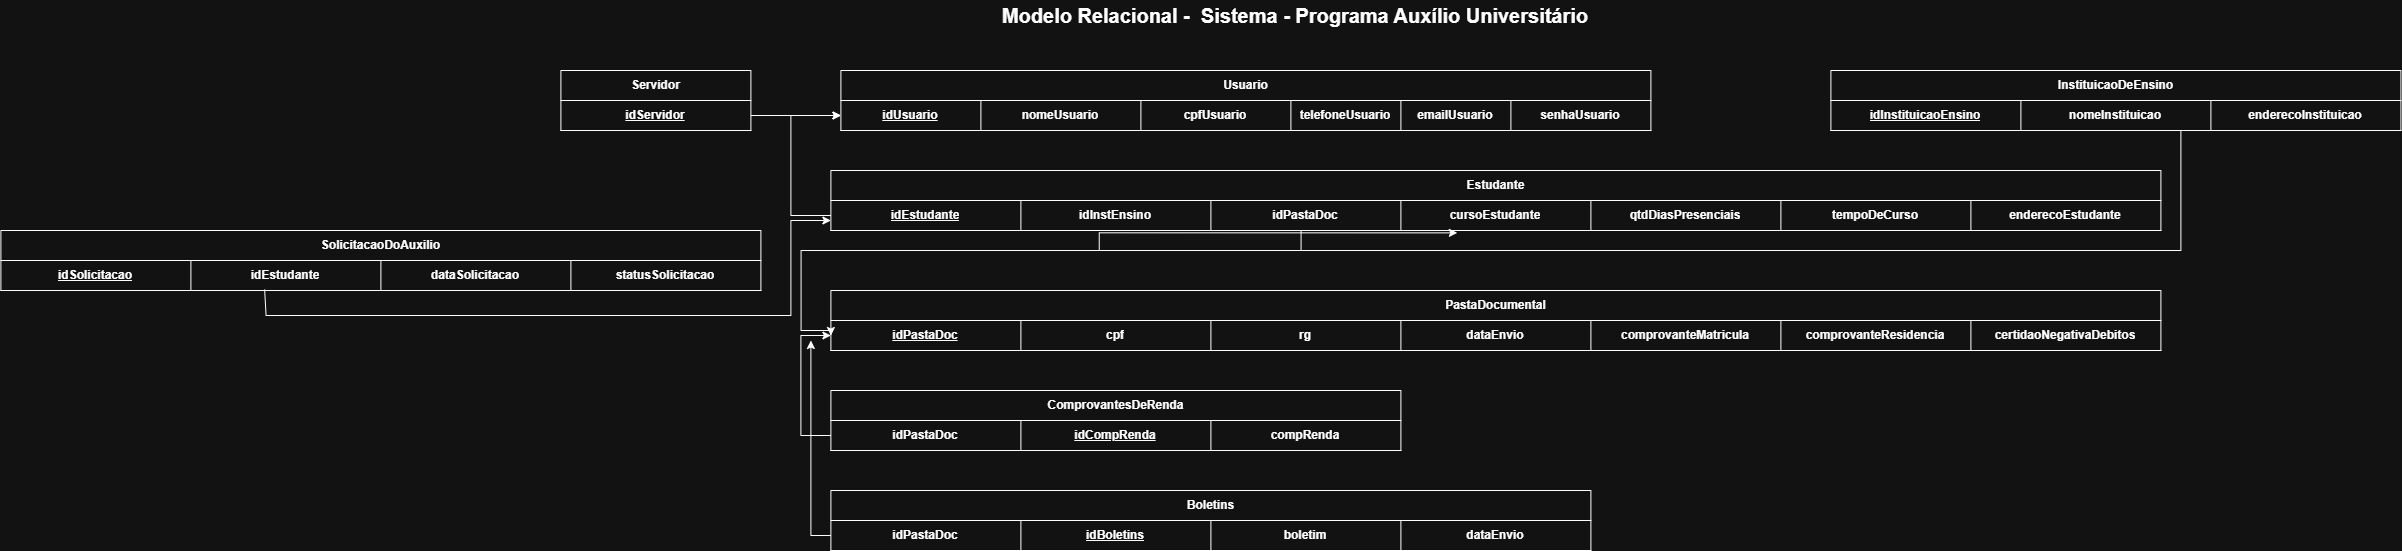

The diagram above was exported from draw.io. Its source (the exported page's mxGraphModel, read from the mxfile embedded in the PNG):
<mxGraphModel dx="3371" dy="2106" grid="1" gridSize="10" guides="1" tooltips="1" connect="1" arrows="1" fold="1" page="1" pageScale="1" pageWidth="827" pageHeight="1169" math="0" shadow="0">
  <root>
    <mxCell id="0" />
    <mxCell id="1" parent="0" />
    <mxCell id="2dDkQ56L4TaUCJ3iBkNh-1" parent="1" style="shape=table;startSize=30;container=1;collapsible=1;childLayout=tableLayout;fixedRows=1;rowLines=0;fontStyle=1;align=center;resizeLast=1;html=1;" value="Estudante" vertex="1">
      <mxGeometry height="60" width="1330" x="-50" y="140" as="geometry" />
    </mxCell>
    <mxCell id="2dDkQ56L4TaUCJ3iBkNh-2" parent="2dDkQ56L4TaUCJ3iBkNh-1" style="shape=tableRow;horizontal=0;startSize=0;swimlaneHead=0;swimlaneBody=0;fillColor=none;collapsible=0;dropTarget=0;points=[[0,0.5],[1,0.5]];portConstraint=eastwest;top=0;left=0;right=0;bottom=1;" value="" vertex="1">
      <mxGeometry height="30" width="1330" y="30" as="geometry" />
    </mxCell>
    <mxCell id="2dDkQ56L4TaUCJ3iBkNh-3" parent="2dDkQ56L4TaUCJ3iBkNh-2" style="shape=partialRectangle;connectable=0;fillColor=none;top=0;left=0;bottom=0;right=0;fontStyle=1;overflow=hidden;whiteSpace=wrap;html=1;" value="&lt;u&gt;idEstudante&lt;/u&gt;" vertex="1">
      <mxGeometry height="30" width="190" as="geometry">
        <mxRectangle height="30" width="190" as="alternateBounds" />
      </mxGeometry>
    </mxCell>
    <mxCell id="Ls5Nsh3CqLA4J2CZ5Mn3-18" parent="2dDkQ56L4TaUCJ3iBkNh-2" style="shape=partialRectangle;connectable=0;fillColor=none;top=0;left=0;bottom=0;right=0;fontStyle=1;overflow=hidden;whiteSpace=wrap;html=1;" value="idInstEnsino" vertex="1">
      <mxGeometry height="30" width="190" x="190" as="geometry">
        <mxRectangle height="30" width="190" as="alternateBounds" />
      </mxGeometry>
    </mxCell>
    <mxCell id="Ls5Nsh3CqLA4J2CZ5Mn3-26" parent="2dDkQ56L4TaUCJ3iBkNh-2" style="shape=partialRectangle;connectable=0;fillColor=none;top=0;left=0;bottom=0;right=0;fontStyle=1;overflow=hidden;whiteSpace=wrap;html=1;" value="idPastaDoc" vertex="1">
      <mxGeometry height="30" width="190" x="380" as="geometry">
        <mxRectangle height="30" width="190" as="alternateBounds" />
      </mxGeometry>
    </mxCell>
    <mxCell id="LYw8wuzaxSazL6aLjCmo-5" parent="2dDkQ56L4TaUCJ3iBkNh-2" style="shape=partialRectangle;connectable=0;fillColor=none;top=0;left=0;bottom=0;right=0;fontStyle=1;overflow=hidden;whiteSpace=wrap;html=1;" value="cursoEstudante" vertex="1">
      <mxGeometry height="30" width="190" x="570" as="geometry">
        <mxRectangle height="30" width="190" as="alternateBounds" />
      </mxGeometry>
    </mxCell>
    <mxCell id="LYw8wuzaxSazL6aLjCmo-6" parent="2dDkQ56L4TaUCJ3iBkNh-2" style="shape=partialRectangle;connectable=0;fillColor=none;top=0;left=0;bottom=0;right=0;fontStyle=1;overflow=hidden;whiteSpace=wrap;html=1;" value="qtdDiasPresenciais" vertex="1">
      <mxGeometry height="30" width="190" x="760" as="geometry">
        <mxRectangle height="30" width="190" as="alternateBounds" />
      </mxGeometry>
    </mxCell>
    <mxCell id="LYw8wuzaxSazL6aLjCmo-7" parent="2dDkQ56L4TaUCJ3iBkNh-2" style="shape=partialRectangle;connectable=0;fillColor=none;top=0;left=0;bottom=0;right=0;fontStyle=1;overflow=hidden;whiteSpace=wrap;html=1;" value="tempoDeCurso" vertex="1">
      <mxGeometry height="30" width="190" x="950" as="geometry">
        <mxRectangle height="30" width="190" as="alternateBounds" />
      </mxGeometry>
    </mxCell>
    <mxCell id="LYw8wuzaxSazL6aLjCmo-10" parent="2dDkQ56L4TaUCJ3iBkNh-2" style="shape=partialRectangle;connectable=0;fillColor=none;top=0;left=0;bottom=0;right=0;fontStyle=1;overflow=hidden;whiteSpace=wrap;html=1;" value="enderecoEstudante" vertex="1">
      <mxGeometry height="30" width="190" x="1140" as="geometry">
        <mxRectangle height="30" width="190" as="alternateBounds" />
      </mxGeometry>
    </mxCell>
    <mxCell id="2dDkQ56L4TaUCJ3iBkNh-25" parent="1" style="shape=table;startSize=30;container=1;collapsible=1;childLayout=tableLayout;fixedRows=1;rowLines=0;fontStyle=1;align=center;resizeLast=1;html=1;" value="Usuario" vertex="1">
      <mxGeometry height="60" width="810" x="-40" y="40" as="geometry" />
    </mxCell>
    <mxCell id="2dDkQ56L4TaUCJ3iBkNh-26" parent="2dDkQ56L4TaUCJ3iBkNh-25" style="shape=tableRow;horizontal=0;startSize=0;swimlaneHead=0;swimlaneBody=0;fillColor=none;collapsible=0;dropTarget=0;points=[[0,0.5],[1,0.5]];portConstraint=eastwest;top=0;left=0;right=0;bottom=1;" value="" vertex="1">
      <mxGeometry height="30" width="810" y="30" as="geometry" />
    </mxCell>
    <mxCell id="2dDkQ56L4TaUCJ3iBkNh-27" parent="2dDkQ56L4TaUCJ3iBkNh-26" style="shape=partialRectangle;connectable=0;fillColor=none;top=0;left=0;bottom=0;right=0;fontStyle=1;overflow=hidden;whiteSpace=wrap;html=1;" value="&lt;u&gt;idUsuario&lt;/u&gt;" vertex="1">
      <mxGeometry height="30" width="140" as="geometry">
        <mxRectangle height="30" width="140" as="alternateBounds" />
      </mxGeometry>
    </mxCell>
    <mxCell id="2dDkQ56L4TaUCJ3iBkNh-28" parent="2dDkQ56L4TaUCJ3iBkNh-26" style="shape=partialRectangle;connectable=0;fillColor=none;top=0;left=0;bottom=0;right=0;fontStyle=1;overflow=hidden;whiteSpace=wrap;html=1;" value="nomeUsuario" vertex="1">
      <mxGeometry height="30" width="160" x="140" as="geometry">
        <mxRectangle height="30" width="160" as="alternateBounds" />
      </mxGeometry>
    </mxCell>
    <mxCell id="Ls5Nsh3CqLA4J2CZ5Mn3-45" parent="2dDkQ56L4TaUCJ3iBkNh-26" style="shape=partialRectangle;connectable=0;fillColor=none;top=0;left=0;bottom=0;right=0;fontStyle=1;overflow=hidden;whiteSpace=wrap;html=1;" value="cpfUsuario" vertex="1">
      <mxGeometry height="30" width="150" x="300" as="geometry">
        <mxRectangle height="30" width="150" as="alternateBounds" />
      </mxGeometry>
    </mxCell>
    <mxCell id="LYw8wuzaxSazL6aLjCmo-9" parent="2dDkQ56L4TaUCJ3iBkNh-26" style="shape=partialRectangle;connectable=0;fillColor=none;top=0;left=0;bottom=0;right=0;fontStyle=1;overflow=hidden;whiteSpace=wrap;html=1;" value="telefoneUsuario" vertex="1">
      <mxGeometry height="30" width="110" x="450" as="geometry">
        <mxRectangle height="30" width="110" as="alternateBounds" />
      </mxGeometry>
    </mxCell>
    <mxCell id="2dDkQ56L4TaUCJ3iBkNh-39" parent="2dDkQ56L4TaUCJ3iBkNh-26" style="shape=partialRectangle;connectable=0;fillColor=none;top=0;left=0;bottom=0;right=0;fontStyle=1;overflow=hidden;whiteSpace=wrap;html=1;" value="emailUsuario" vertex="1">
      <mxGeometry height="30" width="110" x="560" as="geometry">
        <mxRectangle height="30" width="110" as="alternateBounds" />
      </mxGeometry>
    </mxCell>
    <mxCell id="2dDkQ56L4TaUCJ3iBkNh-38" parent="2dDkQ56L4TaUCJ3iBkNh-26" style="shape=partialRectangle;connectable=0;fillColor=none;top=0;left=0;bottom=0;right=0;fontStyle=1;overflow=hidden;whiteSpace=wrap;html=1;" value="senhaUsuario" vertex="1">
      <mxGeometry height="30" width="140" x="670" as="geometry">
        <mxRectangle height="30" width="140" as="alternateBounds" />
      </mxGeometry>
    </mxCell>
    <mxCell id="2dDkQ56L4TaUCJ3iBkNh-31" edge="1" parent="1" source="2dDkQ56L4TaUCJ3iBkNh-2" style="edgeStyle=orthogonalEdgeStyle;rounded=0;orthogonalLoop=1;jettySize=auto;html=1;entryX=0;entryY=0.5;entryDx=0;entryDy=0;" target="2dDkQ56L4TaUCJ3iBkNh-26">
      <mxGeometry relative="1" as="geometry">
        <Array as="points">
          <mxPoint x="-90" y="185" />
          <mxPoint x="-90" y="85" />
        </Array>
      </mxGeometry>
    </mxCell>
    <mxCell id="2dDkQ56L4TaUCJ3iBkNh-40" parent="1" style="shape=table;startSize=30;container=1;collapsible=1;childLayout=tableLayout;fixedRows=1;rowLines=0;fontStyle=1;align=center;resizeLast=1;html=1;" value="Servidor" vertex="1">
      <mxGeometry height="60" width="190" x="-320" y="40" as="geometry" />
    </mxCell>
    <mxCell id="2dDkQ56L4TaUCJ3iBkNh-41" parent="2dDkQ56L4TaUCJ3iBkNh-40" style="shape=tableRow;horizontal=0;startSize=0;swimlaneHead=0;swimlaneBody=0;fillColor=none;collapsible=0;dropTarget=0;points=[[0,0.5],[1,0.5]];portConstraint=eastwest;top=0;left=0;right=0;bottom=1;" value="" vertex="1">
      <mxGeometry height="30" width="190" y="30" as="geometry" />
    </mxCell>
    <mxCell id="2dDkQ56L4TaUCJ3iBkNh-42" parent="2dDkQ56L4TaUCJ3iBkNh-41" style="shape=partialRectangle;connectable=0;fillColor=none;top=0;left=0;bottom=0;right=0;fontStyle=1;overflow=hidden;whiteSpace=wrap;html=1;" value="&lt;u&gt;idServidor&lt;/u&gt;" vertex="1">
      <mxGeometry height="30" width="190" as="geometry">
        <mxRectangle height="30" width="190" as="alternateBounds" />
      </mxGeometry>
    </mxCell>
    <mxCell id="2dDkQ56L4TaUCJ3iBkNh-47" edge="1" parent="1" source="2dDkQ56L4TaUCJ3iBkNh-41" style="edgeStyle=orthogonalEdgeStyle;rounded=0;orthogonalLoop=1;jettySize=auto;html=1;" target="2dDkQ56L4TaUCJ3iBkNh-26">
      <mxGeometry relative="1" as="geometry" />
    </mxCell>
    <mxCell id="2dDkQ56L4TaUCJ3iBkNh-32" parent="1" style="shape=table;startSize=30;container=1;collapsible=1;childLayout=tableLayout;fixedRows=1;rowLines=0;fontStyle=1;align=center;resizeLast=1;html=1;" value="PastaDocumental" vertex="1">
      <mxGeometry height="60" width="1330" x="-50" y="260" as="geometry" />
    </mxCell>
    <mxCell id="2dDkQ56L4TaUCJ3iBkNh-33" parent="2dDkQ56L4TaUCJ3iBkNh-32" style="shape=tableRow;horizontal=0;startSize=0;swimlaneHead=0;swimlaneBody=0;fillColor=none;collapsible=0;dropTarget=0;points=[[0,0.5],[1,0.5]];portConstraint=eastwest;top=0;left=0;right=0;bottom=1;fontStyle=4" value="" vertex="1">
      <mxGeometry height="30" width="1330" y="30" as="geometry" />
    </mxCell>
    <mxCell id="Ls5Nsh3CqLA4J2CZ5Mn3-17" parent="2dDkQ56L4TaUCJ3iBkNh-33" style="shape=partialRectangle;connectable=0;fillColor=none;top=0;left=0;bottom=0;right=0;fontStyle=5;overflow=hidden;whiteSpace=wrap;html=1;" value="idPastaDoc" vertex="1">
      <mxGeometry height="30" width="190" as="geometry">
        <mxRectangle height="30" width="190" as="alternateBounds" />
      </mxGeometry>
    </mxCell>
    <mxCell id="2dDkQ56L4TaUCJ3iBkNh-34" parent="2dDkQ56L4TaUCJ3iBkNh-33" style="shape=partialRectangle;connectable=0;fillColor=none;top=0;left=0;bottom=0;right=0;fontStyle=1;overflow=hidden;whiteSpace=wrap;html=1;" value="cpf" vertex="1">
      <mxGeometry height="30" width="190" x="190" as="geometry">
        <mxRectangle height="30" width="190" as="alternateBounds" />
      </mxGeometry>
    </mxCell>
    <mxCell id="2dDkQ56L4TaUCJ3iBkNh-35" parent="2dDkQ56L4TaUCJ3iBkNh-33" style="shape=partialRectangle;connectable=0;fillColor=none;top=0;left=0;bottom=0;right=0;fontStyle=1;overflow=hidden;whiteSpace=wrap;html=1;" value="rg" vertex="1">
      <mxGeometry height="30" width="190" x="380" as="geometry">
        <mxRectangle height="30" width="190" as="alternateBounds" />
      </mxGeometry>
    </mxCell>
    <mxCell id="Ls5Nsh3CqLA4J2CZ5Mn3-19" parent="2dDkQ56L4TaUCJ3iBkNh-33" style="shape=partialRectangle;connectable=0;fillColor=none;top=0;left=0;bottom=0;right=0;fontStyle=1;overflow=hidden;whiteSpace=wrap;html=1;" value="dataEnvio" vertex="1">
      <mxGeometry height="30" width="190" x="570" as="geometry">
        <mxRectangle height="30" width="190" as="alternateBounds" />
      </mxGeometry>
    </mxCell>
    <mxCell id="2dDkQ56L4TaUCJ3iBkNh-36" parent="2dDkQ56L4TaUCJ3iBkNh-33" style="shape=partialRectangle;connectable=0;fillColor=none;top=0;left=0;bottom=0;right=0;fontStyle=1;overflow=hidden;whiteSpace=wrap;html=1;" value="comprovanteMatricula" vertex="1">
      <mxGeometry height="30" width="190" x="760" as="geometry">
        <mxRectangle height="30" width="190" as="alternateBounds" />
      </mxGeometry>
    </mxCell>
    <mxCell id="2dDkQ56L4TaUCJ3iBkNh-37" parent="2dDkQ56L4TaUCJ3iBkNh-33" style="shape=partialRectangle;connectable=0;fillColor=none;top=0;left=0;bottom=0;right=0;fontStyle=1;overflow=hidden;whiteSpace=wrap;html=1;" value="comprovanteResidencia" vertex="1">
      <mxGeometry height="30" width="190" x="950" as="geometry">
        <mxRectangle height="30" width="190" as="alternateBounds" />
      </mxGeometry>
    </mxCell>
    <mxCell id="2dDkQ56L4TaUCJ3iBkNh-48" parent="2dDkQ56L4TaUCJ3iBkNh-33" style="shape=partialRectangle;connectable=0;fillColor=none;top=0;left=0;bottom=0;right=0;fontStyle=1;overflow=hidden;whiteSpace=wrap;html=1;" value="certidaoNegativaDebitos" vertex="1">
      <mxGeometry height="30" width="190" x="1140" as="geometry">
        <mxRectangle height="30" width="190" as="alternateBounds" />
      </mxGeometry>
    </mxCell>
    <mxCell id="Ls5Nsh3CqLA4J2CZ5Mn3-4" parent="1" style="shape=table;startSize=30;container=1;collapsible=1;childLayout=tableLayout;fixedRows=1;rowLines=0;fontStyle=1;align=center;resizeLast=1;html=1;" value="ComprovantesDeRenda" vertex="1">
      <mxGeometry height="60" width="570" x="-50" y="360" as="geometry" />
    </mxCell>
    <mxCell id="Ls5Nsh3CqLA4J2CZ5Mn3-5" parent="Ls5Nsh3CqLA4J2CZ5Mn3-4" style="shape=tableRow;horizontal=0;startSize=0;swimlaneHead=0;swimlaneBody=0;fillColor=none;collapsible=0;dropTarget=0;points=[[0,0.5],[1,0.5]];portConstraint=eastwest;top=0;left=0;right=0;bottom=1;" value="" vertex="1">
      <mxGeometry height="30" width="570" y="30" as="geometry" />
    </mxCell>
    <mxCell id="Ls5Nsh3CqLA4J2CZ5Mn3-34" parent="Ls5Nsh3CqLA4J2CZ5Mn3-5" style="shape=partialRectangle;connectable=0;fillColor=none;top=0;left=0;bottom=0;right=0;fontStyle=1;overflow=hidden;whiteSpace=wrap;html=1;" value="idPastaDoc" vertex="1">
      <mxGeometry height="30" width="190" as="geometry">
        <mxRectangle height="30" width="190" as="alternateBounds" />
      </mxGeometry>
    </mxCell>
    <mxCell id="Ls5Nsh3CqLA4J2CZ5Mn3-6" parent="Ls5Nsh3CqLA4J2CZ5Mn3-5" style="shape=partialRectangle;connectable=0;fillColor=none;top=0;left=0;bottom=0;right=0;fontStyle=1;overflow=hidden;whiteSpace=wrap;html=1;" value="&lt;u&gt;idCompRenda&lt;/u&gt;" vertex="1">
      <mxGeometry height="30" width="190" x="190" as="geometry">
        <mxRectangle height="30" width="190" as="alternateBounds" />
      </mxGeometry>
    </mxCell>
    <mxCell id="Ls5Nsh3CqLA4J2CZ5Mn3-7" parent="Ls5Nsh3CqLA4J2CZ5Mn3-5" style="shape=partialRectangle;connectable=0;fillColor=none;top=0;left=0;bottom=0;right=0;fontStyle=1;overflow=hidden;whiteSpace=wrap;html=1;" value="compRenda" vertex="1">
      <mxGeometry height="30" width="190" x="380" as="geometry">
        <mxRectangle height="30" width="190" as="alternateBounds" />
      </mxGeometry>
    </mxCell>
    <mxCell id="Ls5Nsh3CqLA4J2CZ5Mn3-11" parent="1" style="shape=table;startSize=30;container=1;collapsible=1;childLayout=tableLayout;fixedRows=1;rowLines=0;fontStyle=1;align=center;resizeLast=1;html=1;" value="Boletins" vertex="1">
      <mxGeometry height="60" width="760" x="-50" y="460" as="geometry" />
    </mxCell>
    <mxCell id="Ls5Nsh3CqLA4J2CZ5Mn3-12" parent="Ls5Nsh3CqLA4J2CZ5Mn3-11" style="shape=tableRow;horizontal=0;startSize=0;swimlaneHead=0;swimlaneBody=0;fillColor=none;collapsible=0;dropTarget=0;points=[[0,0.5],[1,0.5]];portConstraint=eastwest;top=0;left=0;right=0;bottom=1;" value="" vertex="1">
      <mxGeometry height="30" width="760" y="30" as="geometry" />
    </mxCell>
    <mxCell id="Ls5Nsh3CqLA4J2CZ5Mn3-33" parent="Ls5Nsh3CqLA4J2CZ5Mn3-12" style="shape=partialRectangle;connectable=0;fillColor=none;top=0;left=0;bottom=0;right=0;fontStyle=1;overflow=hidden;whiteSpace=wrap;html=1;" value="idPastaDoc" vertex="1">
      <mxGeometry height="30" width="190" as="geometry">
        <mxRectangle height="30" width="190" as="alternateBounds" />
      </mxGeometry>
    </mxCell>
    <mxCell id="Ls5Nsh3CqLA4J2CZ5Mn3-13" parent="Ls5Nsh3CqLA4J2CZ5Mn3-12" style="shape=partialRectangle;connectable=0;fillColor=none;top=0;left=0;bottom=0;right=0;fontStyle=1;overflow=hidden;whiteSpace=wrap;html=1;" value="&lt;u&gt;idBoletins&lt;/u&gt;" vertex="1">
      <mxGeometry height="30" width="190" x="190" as="geometry">
        <mxRectangle height="30" width="190" as="alternateBounds" />
      </mxGeometry>
    </mxCell>
    <mxCell id="Ls5Nsh3CqLA4J2CZ5Mn3-14" parent="Ls5Nsh3CqLA4J2CZ5Mn3-12" style="shape=partialRectangle;connectable=0;fillColor=none;top=0;left=0;bottom=0;right=0;fontStyle=1;overflow=hidden;whiteSpace=wrap;html=1;" value="boletim" vertex="1">
      <mxGeometry height="30" width="190" x="380" as="geometry">
        <mxRectangle height="30" width="190" as="alternateBounds" />
      </mxGeometry>
    </mxCell>
    <mxCell id="Ls5Nsh3CqLA4J2CZ5Mn3-15" parent="Ls5Nsh3CqLA4J2CZ5Mn3-12" style="shape=partialRectangle;connectable=0;fillColor=none;top=0;left=0;bottom=0;right=0;fontStyle=1;overflow=hidden;whiteSpace=wrap;html=1;" value="dataEnvio" vertex="1">
      <mxGeometry height="30" width="190" x="570" as="geometry">
        <mxRectangle height="30" width="190" as="alternateBounds" />
      </mxGeometry>
    </mxCell>
    <mxCell id="LYw8wuzaxSazL6aLjCmo-1" edge="1" parent="1" source="Ls5Nsh3CqLA4J2CZ5Mn3-20" style="edgeStyle=orthogonalEdgeStyle;rounded=0;orthogonalLoop=1;jettySize=auto;html=1;entryX=0.471;entryY=1.079;entryDx=0;entryDy=0;entryPerimeter=0;" target="2dDkQ56L4TaUCJ3iBkNh-2">
      <mxGeometry relative="1" as="geometry">
        <Array as="points">
          <mxPoint x="1300" y="220.07" />
          <mxPoint x="218.4" y="220.07" />
          <mxPoint x="218.4" y="202.47" />
        </Array>
        <mxPoint x="1030" y="220" as="targetPoint" />
      </mxGeometry>
    </mxCell>
    <mxCell id="Ls5Nsh3CqLA4J2CZ5Mn3-20" parent="1" style="shape=table;startSize=30;container=1;collapsible=1;childLayout=tableLayout;fixedRows=1;rowLines=0;fontStyle=1;align=center;resizeLast=1;html=1;" value="InstituicaoDeEnsino" vertex="1">
      <mxGeometry height="60" width="570" x="950" y="40" as="geometry" />
    </mxCell>
    <mxCell id="Ls5Nsh3CqLA4J2CZ5Mn3-21" parent="Ls5Nsh3CqLA4J2CZ5Mn3-20" style="shape=tableRow;horizontal=0;startSize=0;swimlaneHead=0;swimlaneBody=0;fillColor=none;collapsible=0;dropTarget=0;points=[[0,0.5],[1,0.5]];portConstraint=eastwest;top=0;left=0;right=0;bottom=1;" value="" vertex="1">
      <mxGeometry height="30" width="570" y="30" as="geometry" />
    </mxCell>
    <mxCell id="Ls5Nsh3CqLA4J2CZ5Mn3-22" parent="Ls5Nsh3CqLA4J2CZ5Mn3-21" style="shape=partialRectangle;connectable=0;fillColor=none;top=0;left=0;bottom=0;right=0;fontStyle=1;overflow=hidden;whiteSpace=wrap;html=1;" value="&lt;u&gt;idInstituicaoEnsino&lt;/u&gt;" vertex="1">
      <mxGeometry height="30" width="190" as="geometry">
        <mxRectangle height="30" width="190" as="alternateBounds" />
      </mxGeometry>
    </mxCell>
    <mxCell id="Ls5Nsh3CqLA4J2CZ5Mn3-23" parent="Ls5Nsh3CqLA4J2CZ5Mn3-21" style="shape=partialRectangle;connectable=0;fillColor=none;top=0;left=0;bottom=0;right=0;fontStyle=1;overflow=hidden;whiteSpace=wrap;html=1;" value="nomeInstituicao" vertex="1">
      <mxGeometry height="30" width="190" x="190" as="geometry">
        <mxRectangle height="30" width="190" as="alternateBounds" />
      </mxGeometry>
    </mxCell>
    <mxCell id="Ls5Nsh3CqLA4J2CZ5Mn3-24" parent="Ls5Nsh3CqLA4J2CZ5Mn3-21" style="shape=partialRectangle;connectable=0;fillColor=none;top=0;left=0;bottom=0;right=0;fontStyle=1;overflow=hidden;whiteSpace=wrap;html=1;" value="enderecoInstituicao" vertex="1">
      <mxGeometry height="30" width="190" x="380" as="geometry">
        <mxRectangle height="30" width="190" as="alternateBounds" />
      </mxGeometry>
    </mxCell>
    <mxCell id="Ls5Nsh3CqLA4J2CZ5Mn3-27" edge="1" parent="1" source="2dDkQ56L4TaUCJ3iBkNh-2" style="edgeStyle=orthogonalEdgeStyle;rounded=0;orthogonalLoop=1;jettySize=auto;html=1;entryX=0;entryY=0.5;entryDx=0;entryDy=0;" target="2dDkQ56L4TaUCJ3iBkNh-33">
      <mxGeometry relative="1" as="geometry">
        <Array as="points">
          <mxPoint x="420.09" y="220" />
          <mxPoint x="-79.91" y="220" />
          <mxPoint x="-79.91" y="300" />
          <mxPoint x="-49.91" y="300" />
        </Array>
      </mxGeometry>
    </mxCell>
    <mxCell id="Ls5Nsh3CqLA4J2CZ5Mn3-28" parent="1" style="shape=table;startSize=30;container=1;collapsible=1;childLayout=tableLayout;fixedRows=1;rowLines=0;fontStyle=1;align=center;resizeLast=1;html=1;" value="SolicitacaoDoAuxilio" vertex="1">
      <mxGeometry height="60" width="760" x="-880" y="200" as="geometry" />
    </mxCell>
    <mxCell id="Ls5Nsh3CqLA4J2CZ5Mn3-29" parent="Ls5Nsh3CqLA4J2CZ5Mn3-28" style="shape=tableRow;horizontal=0;startSize=0;swimlaneHead=0;swimlaneBody=0;fillColor=none;collapsible=0;dropTarget=0;points=[[0,0.5],[1,0.5]];portConstraint=eastwest;top=0;left=0;right=0;bottom=1;" value="" vertex="1">
      <mxGeometry height="30" width="760" y="30" as="geometry" />
    </mxCell>
    <mxCell id="Ls5Nsh3CqLA4J2CZ5Mn3-30" parent="Ls5Nsh3CqLA4J2CZ5Mn3-29" style="shape=partialRectangle;connectable=0;fillColor=none;top=0;left=0;bottom=0;right=0;fontStyle=1;overflow=hidden;whiteSpace=wrap;html=1;" value="&lt;u&gt;idSolicitacao&lt;/u&gt;" vertex="1">
      <mxGeometry height="30" width="190" as="geometry">
        <mxRectangle height="30" width="190" as="alternateBounds" />
      </mxGeometry>
    </mxCell>
    <mxCell id="Ls5Nsh3CqLA4J2CZ5Mn3-40" parent="Ls5Nsh3CqLA4J2CZ5Mn3-29" style="shape=partialRectangle;connectable=0;fillColor=none;top=0;left=0;bottom=0;right=0;fontStyle=1;overflow=hidden;whiteSpace=wrap;html=1;" value="idEstudante" vertex="1">
      <mxGeometry height="30" width="190" x="190" as="geometry">
        <mxRectangle height="30" width="190" as="alternateBounds" />
      </mxGeometry>
    </mxCell>
    <mxCell id="Ls5Nsh3CqLA4J2CZ5Mn3-31" parent="Ls5Nsh3CqLA4J2CZ5Mn3-29" style="shape=partialRectangle;connectable=0;fillColor=none;top=0;left=0;bottom=0;right=0;fontStyle=1;overflow=hidden;whiteSpace=wrap;html=1;" value="dataSolicitacao" vertex="1">
      <mxGeometry height="30" width="190" x="380" as="geometry">
        <mxRectangle height="30" width="190" as="alternateBounds" />
      </mxGeometry>
    </mxCell>
    <mxCell id="Ls5Nsh3CqLA4J2CZ5Mn3-32" parent="Ls5Nsh3CqLA4J2CZ5Mn3-29" style="shape=partialRectangle;connectable=0;fillColor=none;top=0;left=0;bottom=0;right=0;fontStyle=1;overflow=hidden;whiteSpace=wrap;html=1;" value="statusSolicitacao" vertex="1">
      <mxGeometry height="30" width="190" x="570" as="geometry">
        <mxRectangle height="30" width="190" as="alternateBounds" />
      </mxGeometry>
    </mxCell>
    <mxCell id="Ls5Nsh3CqLA4J2CZ5Mn3-36" edge="1" parent="1" source="Ls5Nsh3CqLA4J2CZ5Mn3-5" style="edgeStyle=orthogonalEdgeStyle;rounded=0;orthogonalLoop=1;jettySize=auto;html=1;" target="2dDkQ56L4TaUCJ3iBkNh-33">
      <mxGeometry relative="1" as="geometry">
        <Array as="points">
          <mxPoint x="-80" y="405" />
          <mxPoint x="-80" y="305" />
        </Array>
      </mxGeometry>
    </mxCell>
    <mxCell id="Ls5Nsh3CqLA4J2CZ5Mn3-37" edge="1" parent="1" source="Ls5Nsh3CqLA4J2CZ5Mn3-12" style="edgeStyle=orthogonalEdgeStyle;rounded=0;orthogonalLoop=1;jettySize=auto;html=1;">
      <mxGeometry relative="1" as="geometry">
        <mxPoint x="-70" y="310" as="targetPoint" />
      </mxGeometry>
    </mxCell>
    <mxCell id="Ls5Nsh3CqLA4J2CZ5Mn3-41" edge="1" parent="1" source="Ls5Nsh3CqLA4J2CZ5Mn3-29" style="edgeStyle=orthogonalEdgeStyle;rounded=0;orthogonalLoop=1;jettySize=auto;html=1;entryX=0;entryY=0.5;entryDx=0;entryDy=0;exitX=0.347;exitY=0.967;exitDx=0;exitDy=0;exitPerimeter=0;">
      <mxGeometry relative="1" as="geometry">
        <Array as="points">
          <mxPoint x="-614.82" y="259" />
          <mxPoint x="-614.82" y="285" />
          <mxPoint x="-90" y="285" />
          <mxPoint x="-90" y="190" />
        </Array>
        <mxPoint x="-614.76" y="267.64" as="sourcePoint" />
        <mxPoint x="-50" y="190.0000000000001" as="targetPoint" />
      </mxGeometry>
    </mxCell>
    <mxCell id="LYw8wuzaxSazL6aLjCmo-11" parent="1" style="text;html=1;whiteSpace=wrap;strokeColor=none;fillColor=none;align=center;verticalAlign=middle;rounded=0;" value="&lt;b&gt;&lt;font style=&quot;font-size: 20px;&quot;&gt;Modelo Relacional -&amp;nbsp; Sistema - Programa Auxílio Universitário&lt;/font&gt;&lt;/b&gt;" vertex="1">
      <mxGeometry height="30" width="850" x="-10" y="-30" as="geometry" />
    </mxCell>
  </root>
</mxGraphModel>